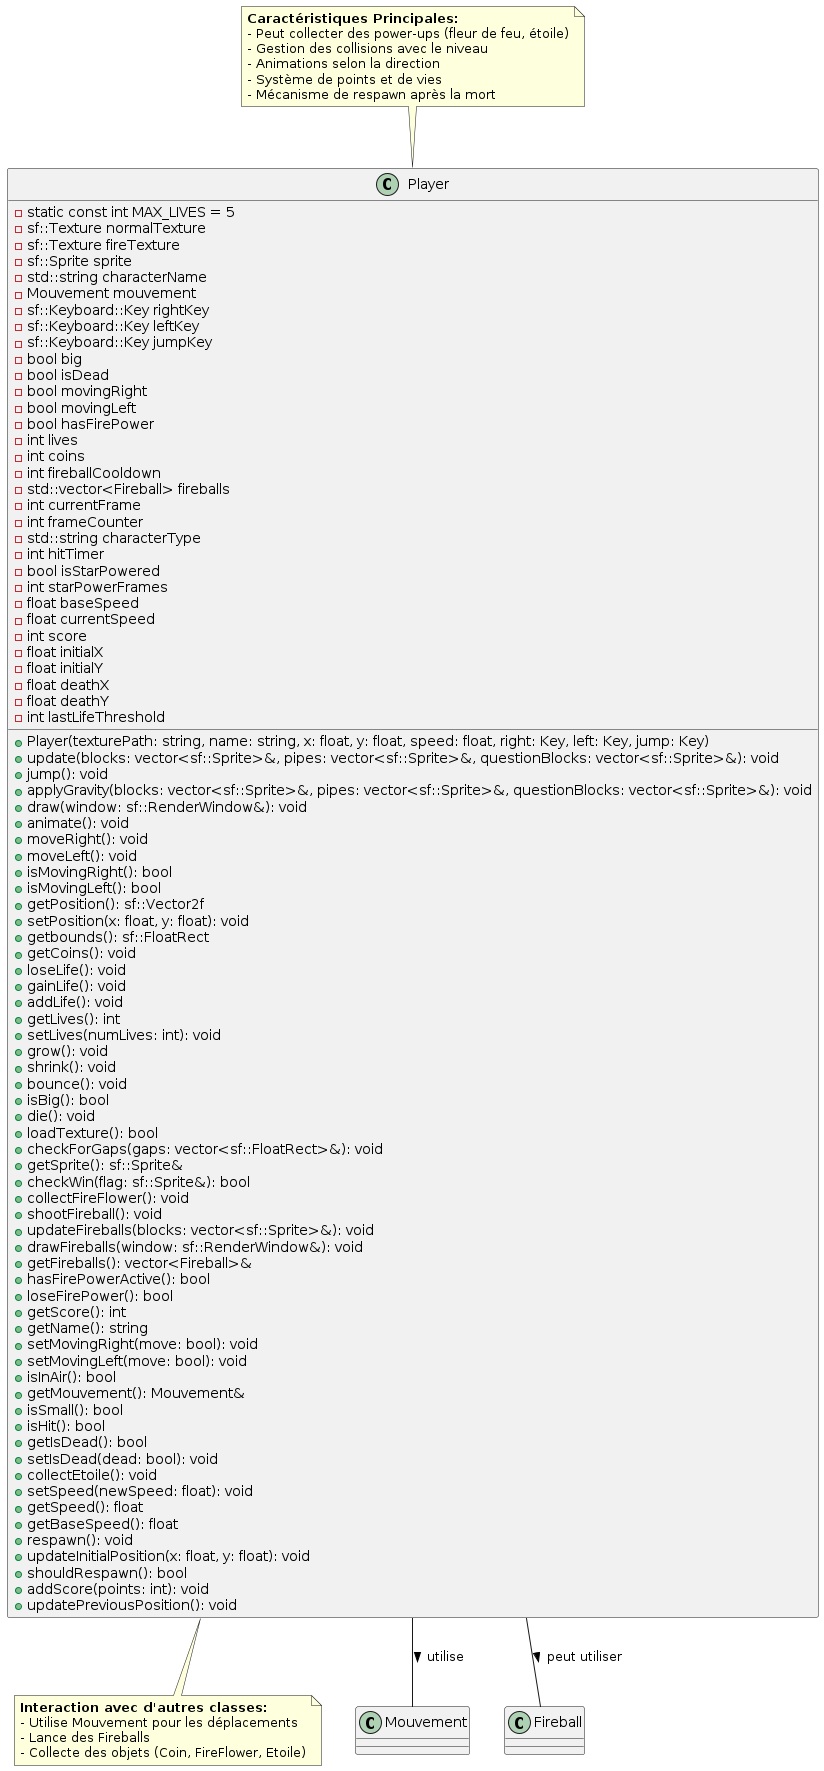

The diagram above was rendered by PlantUML. Its source (embedded in the PNG):
@startuml Player

class Player {
  - static const int MAX_LIVES = 5
  - sf::Texture normalTexture
  - sf::Texture fireTexture
  - sf::Sprite sprite
  - std::string characterName
  - Mouvement mouvement
  - sf::Keyboard::Key rightKey
  - sf::Keyboard::Key leftKey
  - sf::Keyboard::Key jumpKey
  - bool big
  - bool isDead
  - bool movingRight
  - bool movingLeft
  - bool hasFirePower
  - int lives
  - int coins
  - int fireballCooldown
  - std::vector<Fireball> fireballs
  - int currentFrame
  - int frameCounter
  - std::string characterType
  - int hitTimer
  - bool isStarPowered
  - int starPowerFrames
  - float baseSpeed
  - float currentSpeed
  - int score
  - float initialX
  - float initialY
  - float deathX
  - float deathY
  - int lastLifeThreshold
  
  + Player(texturePath: string, name: string, x: float, y: float, speed: float, right: Key, left: Key, jump: Key)
  + update(blocks: vector<sf::Sprite>&, pipes: vector<sf::Sprite>&, questionBlocks: vector<sf::Sprite>&): void
  + jump(): void
  + applyGravity(blocks: vector<sf::Sprite>&, pipes: vector<sf::Sprite>&, questionBlocks: vector<sf::Sprite>&): void
  + draw(window: sf::RenderWindow&): void
  + animate(): void
  + moveRight(): void
  + moveLeft(): void
  + isMovingRight(): bool
  + isMovingLeft(): bool
  + getPosition(): sf::Vector2f
  + setPosition(x: float, y: float): void
  + getbounds(): sf::FloatRect
  + getCoins(): void
  + loseLife(): void
  + gainLife(): void
  + addLife(): void
  + getLives(): int
  + setLives(numLives: int): void
  + grow(): void
  + shrink(): void
  + bounce(): void
  + isBig(): bool
  + die(): void
  + loadTexture(): bool
  + checkForGaps(gaps: vector<sf::FloatRect>&): void
  + getSprite(): sf::Sprite&
  + checkWin(flag: sf::Sprite&): bool
  + collectFireFlower(): void
  + shootFireball(): void
  + updateFireballs(blocks: vector<sf::Sprite>&): void
  + drawFireballs(window: sf::RenderWindow&): void
  + getFireballs(): vector<Fireball>&
  + hasFirePowerActive(): bool
  + loseFirePower(): bool
  + getScore(): int
  + getName(): string
  + setMovingRight(move: bool): void
  + setMovingLeft(move: bool): void
  + isInAir(): bool
  + getMouvement(): Mouvement&
  + isSmall(): bool
  + isHit(): bool
  + getIsDead(): bool
  + setIsDead(dead: bool): void
  + collectEtoile(): void
  + setSpeed(newSpeed: float): void
  + getSpeed(): float
  + getBaseSpeed(): float
  + respawn(): void
  + updateInitialPosition(x: float, y: float): void
  + shouldRespawn(): bool
  + addScore(points: int): void
  + updatePreviousPosition(): void
}

note top of Player
  <b>Caractéristiques Principales:</b>
  - Peut collecter des power-ups (fleur de feu, étoile)
  - Gestion des collisions avec le niveau
  - Animations selon la direction 
  - Système de points et de vies
  - Mécanisme de respawn après la mort
end note

note bottom of Player
  <b>Interaction avec d'autres classes:</b>
  - Utilise Mouvement pour les déplacements
  - Lance des Fireballs
  - Collecte des objets (Coin, FireFlower, Etoile)
end note

class Mouvement {
}

class Fireball {
}

Player -- Mouvement : utilise >
Player -- Fireball : peut utiliser >

@enduml